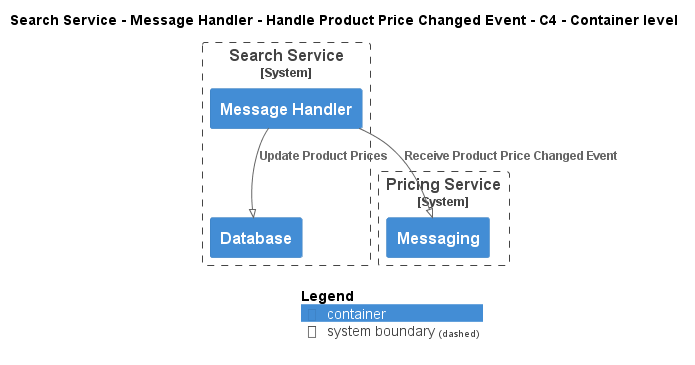

The diagram above was rendered by PlantUML. Its source (embedded in the PNG):
@startuml
!pragma layout smetana
!include ..\..\..\..\..\..\..\.c4s\C4_Container.puml

AddElementTag("c4interflow:lifecycle:new", $bgColor=green, $fontColor=#ffffff, $borderColor=green, $shadowing="False")
AddElementTag("c4interflow:lifecycle:changed", $bgColor=orange, $fontColor=#ffffff, $borderColor=orange, $shadowing="False")
AddElementTag("c4interflow:lifecycle:removed", $bgColor=red, $fontColor=#ffffff, $borderColor=red, $shadowing="False")

AddRelTag("c4interflow:lifecycle:new", $textColor=green, $lineColor=green)
AddRelTag("c4interflow:lifecycle:changed", $textColor=orange, $lineColor=orange)
AddRelTag("c4interflow:lifecycle:removed", $textColor=red, $lineColor=red)

SHOW_PERSON_PORTRAIT()
LAYOUT_TOP_DOWN()

skinparam linetype polyline

title Search Service - Message Handler - Handle Product Price Changed Event - C4 - Container level


System_Boundary(ECommercePlatform.SoftwareSystems.SearchService, "Search Service") {
    Container(ECommercePlatform.SoftwareSystems.SearchService.Containers.MessageHandler, "Message Handler", "", "")
    Container(ECommercePlatform.SoftwareSystems.SearchService.Containers.Database, "Database", "", "")
}

System_Boundary(ECommercePlatform.SoftwareSystems.PricingService, "Pricing Service") {
    Container(ECommercePlatform.SoftwareSystems.PricingService.Containers.Messaging, "Messaging", "", "")
}

Rel(ECommercePlatform.SoftwareSystems.SearchService.Containers.MessageHandler, ECommercePlatform.SoftwareSystems.PricingService.Containers.Messaging, "Receive Product Price Changed Event")
Rel(ECommercePlatform.SoftwareSystems.SearchService.Containers.MessageHandler, ECommercePlatform.SoftwareSystems.SearchService.Containers.Database, "Update Product Prices")


SHOW_LEGEND()
@enduml